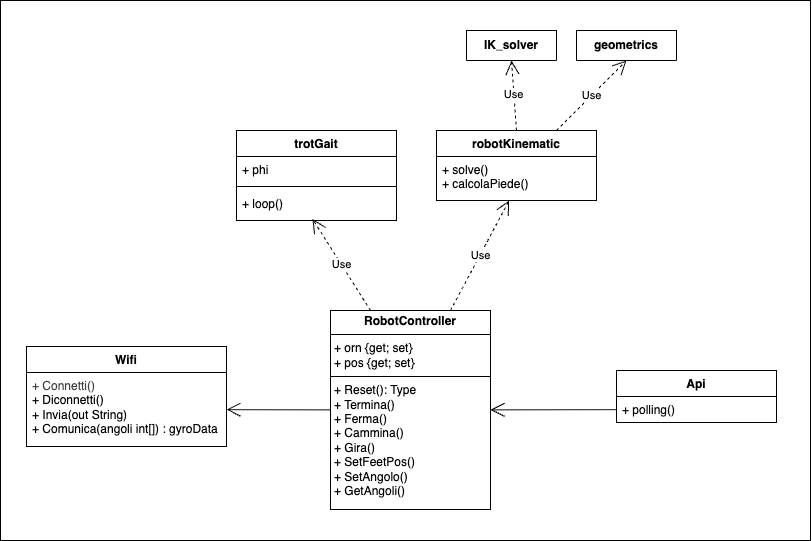

The diagram above was exported from draw.io. Its source (the exported page's mxGraphModel, read from the mxfile embedded in the PNG):
<mxGraphModel dx="866" dy="446" grid="1" gridSize="10" guides="1" tooltips="1" connect="1" arrows="1" fold="1" page="1" pageScale="1" pageWidth="827" pageHeight="1169" background="#ffffff" math="0" shadow="0">
  <root>
    <mxCell id="0" />
    <mxCell id="1" parent="0" />
    <mxCell id="49" value="Use" style="endArrow=open;endSize=12;dashed=1;html=1;entryX=0.5;entryY=1;entryDx=0;entryDy=0;exitX=0.25;exitY=0;exitDx=0;exitDy=0;" edge="1" parent="1" source="11" target="61">
      <mxGeometry width="160" relative="1" as="geometry">
        <mxPoint x="566" y="290" as="sourcePoint" />
        <mxPoint x="246" y="180" as="targetPoint" />
      </mxGeometry>
    </mxCell>
    <mxCell id="50" value="Use" style="endArrow=open;endSize=12;dashed=1;html=1;entryX=0.5;entryY=1;entryDx=0;entryDy=0;exitX=0.5;exitY=0;exitDx=0;exitDy=0;" edge="1" parent="1" source="11" target="62">
      <mxGeometry width="160" relative="1" as="geometry">
        <mxPoint x="566" y="290" as="sourcePoint" />
        <mxPoint x="326" y="180" as="targetPoint" />
      </mxGeometry>
    </mxCell>
    <mxCell id="51" value="Use" style="endArrow=open;endSize=12;dashed=1;html=1;exitX=0.75;exitY=0;exitDx=0;exitDy=0;entryX=0.25;entryY=1;entryDx=0;entryDy=0;" edge="1" parent="1" source="11" target="63">
      <mxGeometry width="160" relative="1" as="geometry">
        <mxPoint x="566" y="290" as="sourcePoint" />
        <mxPoint x="402.5" y="180" as="targetPoint" />
      </mxGeometry>
    </mxCell>
    <mxCell id="52" value="Use" style="endArrow=open;endSize=12;dashed=1;html=1;entryX=0.75;entryY=1;entryDx=0;entryDy=0;exitX=0.25;exitY=0;exitDx=0;exitDy=0;" edge="1" parent="1" source="15" target="63">
      <mxGeometry width="160" relative="1" as="geometry">
        <mxPoint x="566" y="290" as="sourcePoint" />
        <mxPoint x="437.5" y="180" as="targetPoint" />
      </mxGeometry>
    </mxCell>
    <mxCell id="61" value="time" style="html=1;whiteSpace=wrap;" vertex="1" parent="1">
      <mxGeometry x="220" y="150" width="50" height="30" as="geometry" />
    </mxCell>
    <mxCell id="62" value="math" style="html=1;whiteSpace=wrap;" vertex="1" parent="1">
      <mxGeometry x="310" y="150" width="50" height="30" as="geometry" />
    </mxCell>
    <mxCell id="63" value="numpy" style="html=1;whiteSpace=wrap;" vertex="1" parent="1">
      <mxGeometry x="395" y="150" width="55" height="30" as="geometry" />
    </mxCell>
    <mxCell id="60" value="" style="rounded=0;whiteSpace=wrap;html=1;" vertex="1" parent="1">
      <mxGeometry x="10" y="120" width="810" height="540" as="geometry" />
    </mxCell>
    <mxCell id="6" value="Wifi" style="swimlane;fontStyle=1;align=center;verticalAlign=top;childLayout=stackLayout;horizontal=1;startSize=26;horizontalStack=0;resizeParent=1;resizeParentMax=0;resizeLast=0;collapsible=1;marginBottom=0;whiteSpace=wrap;html=1;" vertex="1" parent="1">
      <mxGeometry x="36" y="466" width="200" height="100" as="geometry" />
    </mxCell>
    <mxCell id="9" value="&lt;font color=&quot;#000000&quot;&gt;&lt;div style=&quot;color: rgb(63, 63, 63); scrollbar-color: rgb(226, 226, 226) rgb(251, 251, 251);&quot;&gt;+ Connetti()&lt;/div&gt;+ Diconnetti()&lt;br&gt;&lt;/font&gt;&lt;div&gt;&lt;span style=&quot;background-color: transparent;&quot;&gt;+ Invia(out String)&lt;/span&gt;&lt;/div&gt;&lt;div&gt;+ Comunica(angoli int[]) : gyroData&lt;/div&gt;&lt;div&gt;&lt;br&gt;&lt;br&gt;&lt;/div&gt;" style="text;strokeColor=none;fillColor=none;align=left;verticalAlign=top;spacingLeft=4;spacingRight=4;overflow=hidden;rotatable=0;points=[[0,0.5],[1,0.5]];portConstraint=eastwest;whiteSpace=wrap;html=1;" vertex="1" parent="6">
      <mxGeometry y="26" width="200" height="74" as="geometry" />
    </mxCell>
    <mxCell id="10" value="&lt;p style=&quot;margin:0px;margin-top:4px;text-align:center;&quot;&gt;&lt;b&gt;RobotController&lt;/b&gt;&lt;/p&gt;&lt;hr size=&quot;1&quot; style=&quot;border-style:solid;&quot;&gt;&lt;p style=&quot;margin:0px;margin-left:4px;&quot;&gt;+ orn {get; set}&lt;/p&gt;&lt;p style=&quot;margin:0px;margin-left:4px;&quot;&gt;+ pos {get; set}&lt;/p&gt;&lt;hr size=&quot;1&quot; style=&quot;border-style:solid;&quot;&gt;&lt;p style=&quot;margin:0px;margin-left:4px;&quot;&gt;+ Reset(): Type&lt;/p&gt;&lt;p style=&quot;margin:0px;margin-left:4px;&quot;&gt;+ Termina()&lt;/p&gt;&lt;p style=&quot;margin:0px;margin-left:4px;&quot;&gt;+ Ferma()&lt;/p&gt;&lt;p style=&quot;margin:0px;margin-left:4px;&quot;&gt;+ Cammina()&lt;/p&gt;&lt;p style=&quot;margin:0px;margin-left:4px;&quot;&gt;+ Gira()&lt;/p&gt;&lt;p style=&quot;margin:0px;margin-left:4px;&quot;&gt;+ SetFeetPos()&lt;/p&gt;&lt;p style=&quot;margin:0px;margin-left:4px;&quot;&gt;+ SetAngolo()&lt;/p&gt;&lt;p style=&quot;margin:0px;margin-left:4px;&quot;&gt;+ GetAngoli()&lt;/p&gt;&lt;p style=&quot;margin:0px;margin-left:4px;&quot;&gt;&lt;br&gt;&lt;/p&gt;&lt;p style=&quot;margin:0px;margin-left:4px;&quot;&gt;&lt;br&gt;&lt;/p&gt;" style="verticalAlign=top;align=left;overflow=fill;html=1;whiteSpace=wrap;" vertex="1" parent="1">
      <mxGeometry x="340" y="430" width="160" height="199" as="geometry" />
    </mxCell>
    <mxCell id="11" value="trotGait" style="swimlane;fontStyle=1;align=center;verticalAlign=top;childLayout=stackLayout;horizontal=1;startSize=26;horizontalStack=0;resizeParent=1;resizeParentMax=0;resizeLast=0;collapsible=1;marginBottom=0;whiteSpace=wrap;html=1;" vertex="1" parent="1">
      <mxGeometry x="246" y="250" width="160" height="90" as="geometry">
        <mxRectangle x="246" y="250" width="80" height="30" as="alternateBounds" />
      </mxGeometry>
    </mxCell>
    <mxCell id="12" value="+ phi" style="text;strokeColor=none;fillColor=none;align=left;verticalAlign=top;spacingLeft=4;spacingRight=4;overflow=hidden;rotatable=0;points=[[0,0.5],[1,0.5]];portConstraint=eastwest;whiteSpace=wrap;html=1;" vertex="1" parent="11">
      <mxGeometry y="26" width="160" height="26" as="geometry" />
    </mxCell>
    <mxCell id="13" value="" style="line;strokeWidth=1;fillColor=none;align=left;verticalAlign=middle;spacingTop=-1;spacingLeft=3;spacingRight=3;rotatable=0;labelPosition=right;points=[];portConstraint=eastwest;strokeColor=inherit;" vertex="1" parent="11">
      <mxGeometry y="52" width="160" height="8" as="geometry" />
    </mxCell>
    <mxCell id="14" value="+ loop()" style="text;strokeColor=none;fillColor=none;align=left;verticalAlign=top;spacingLeft=4;spacingRight=4;overflow=hidden;rotatable=0;points=[[0,0.5],[1,0.5]];portConstraint=eastwest;whiteSpace=wrap;html=1;" vertex="1" parent="11">
      <mxGeometry y="60" width="160" height="30" as="geometry" />
    </mxCell>
    <mxCell id="15" value="robotKinematic" style="swimlane;fontStyle=1;align=center;verticalAlign=top;childLayout=stackLayout;horizontal=1;startSize=26;horizontalStack=0;resizeParent=1;resizeParentMax=0;resizeLast=0;collapsible=1;marginBottom=0;whiteSpace=wrap;html=1;" vertex="1" parent="1">
      <mxGeometry x="446" y="250" width="160" height="70" as="geometry">
        <mxRectangle x="450" y="120" width="120" height="30" as="alternateBounds" />
      </mxGeometry>
    </mxCell>
    <mxCell id="18" value="+ solve()&lt;div&gt;+ calcolaPiede()&lt;/div&gt;" style="text;strokeColor=none;fillColor=none;align=left;verticalAlign=top;spacingLeft=4;spacingRight=4;overflow=hidden;rotatable=0;points=[[0,0.5],[1,0.5]];portConstraint=eastwest;whiteSpace=wrap;html=1;" vertex="1" parent="15">
      <mxGeometry y="26" width="160" height="44" as="geometry" />
    </mxCell>
    <mxCell id="21" value="Use" style="endArrow=open;endSize=12;dashed=1;html=1;exitX=0.75;exitY=0;exitDx=0;exitDy=0;entryX=0.454;entryY=1;entryDx=0;entryDy=0;entryPerimeter=0;" edge="1" parent="1" source="10" target="18">
      <mxGeometry width="160" relative="1" as="geometry">
        <mxPoint x="566" y="420" as="sourcePoint" />
        <mxPoint x="726" y="420" as="targetPoint" />
      </mxGeometry>
    </mxCell>
    <mxCell id="22" value="Use" style="endArrow=open;endSize=12;dashed=1;html=1;exitX=0.25;exitY=0;exitDx=0;exitDy=0;entryX=0.475;entryY=0.949;entryDx=0;entryDy=0;entryPerimeter=0;" edge="1" parent="1" source="10" target="14">
      <mxGeometry x="-0.0079" width="160" relative="1" as="geometry">
        <mxPoint x="566" y="420" as="sourcePoint" />
        <mxPoint x="726" y="420" as="targetPoint" />
        <mxPoint as="offset" />
      </mxGeometry>
    </mxCell>
    <mxCell id="23" value="Api" style="swimlane;fontStyle=1;align=center;verticalAlign=top;childLayout=stackLayout;horizontal=1;startSize=26;horizontalStack=0;resizeParent=1;resizeParentMax=0;resizeLast=0;collapsible=1;marginBottom=0;whiteSpace=wrap;html=1;" vertex="1" parent="1">
      <mxGeometry x="626" y="490" width="160" height="52" as="geometry">
        <mxRectangle x="620" y="360" width="60" height="30" as="alternateBounds" />
      </mxGeometry>
    </mxCell>
    <mxCell id="26" value="+ polling()" style="text;strokeColor=none;fillColor=none;align=left;verticalAlign=top;spacingLeft=4;spacingRight=4;overflow=hidden;rotatable=0;points=[[0,0.5],[1,0.5]];portConstraint=eastwest;whiteSpace=wrap;html=1;" vertex="1" parent="23">
      <mxGeometry y="26" width="160" height="26" as="geometry" />
    </mxCell>
    <mxCell id="33" value="" style="endArrow=open;endFill=1;endSize=12;html=1;" edge="1" parent="1" source="26" target="10">
      <mxGeometry width="160" relative="1" as="geometry">
        <mxPoint x="586" y="460" as="sourcePoint" />
        <mxPoint x="516" y="490" as="targetPoint" />
      </mxGeometry>
    </mxCell>
    <mxCell id="34" value="" style="endArrow=open;endFill=1;endSize=12;html=1;" edge="1" parent="1" source="10" target="9">
      <mxGeometry width="160" relative="1" as="geometry">
        <mxPoint x="356" y="490" as="sourcePoint" />
        <mxPoint x="516" y="490" as="targetPoint" />
      </mxGeometry>
    </mxCell>
    <mxCell id="47" value="&lt;b&gt;IK_solver&lt;/b&gt;" style="swimlane;fontStyle=0;childLayout=stackLayout;horizontal=1;startSize=52;fillColor=none;horizontalStack=0;resizeParent=1;resizeParentMax=0;resizeLast=0;collapsible=1;marginBottom=0;whiteSpace=wrap;html=1;" vertex="1" parent="1">
      <mxGeometry x="476" y="150" width="90" height="30" as="geometry" />
    </mxCell>
    <mxCell id="48" value="&lt;b&gt;geometrics&lt;/b&gt;" style="swimlane;fontStyle=0;childLayout=stackLayout;horizontal=1;startSize=52;fillColor=none;horizontalStack=0;resizeParent=1;resizeParentMax=0;resizeLast=0;collapsible=1;marginBottom=0;whiteSpace=wrap;html=1;" vertex="1" parent="1">
      <mxGeometry x="586" y="150" width="100" height="30" as="geometry" />
    </mxCell>
    <mxCell id="53" value="Use" style="endArrow=open;endSize=12;dashed=1;html=1;entryX=0.5;entryY=1;entryDx=0;entryDy=0;exitX=0.5;exitY=0;exitDx=0;exitDy=0;" edge="1" parent="1" source="15" target="47">
      <mxGeometry width="160" relative="1" as="geometry">
        <mxPoint x="566" y="290" as="sourcePoint" />
        <mxPoint x="726" y="290" as="targetPoint" />
      </mxGeometry>
    </mxCell>
    <mxCell id="54" value="Use" style="endArrow=open;endSize=12;dashed=1;html=1;entryX=0.5;entryY=1;entryDx=0;entryDy=0;exitX=0.75;exitY=0;exitDx=0;exitDy=0;" edge="1" parent="1" source="15" target="48">
      <mxGeometry width="160" relative="1" as="geometry">
        <mxPoint x="566" y="290" as="sourcePoint" />
        <mxPoint x="726" y="290" as="targetPoint" />
      </mxGeometry>
    </mxCell>
  </root>
</mxGraphModel>